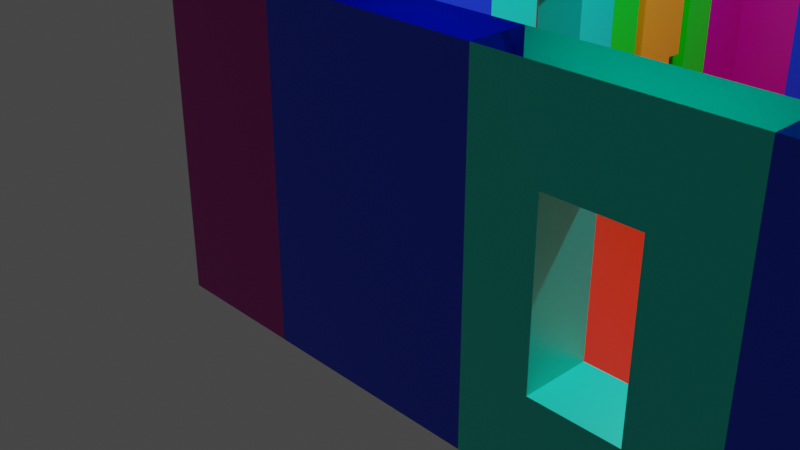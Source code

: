 # Source: simple_scene.blend  (saved by Blender 2.90.8; exported with 4.5.12 LTS)
import bpy
from mathutils import Matrix  # noqa: F401  (used for matrix-valued properties, if any)

bpy.ops.wm.read_factory_settings(use_empty=True)
scene = bpy.context.scene
scene.name = 'Scene'

# ---- collections
col_collection = bpy.data.collections.new('Collection'); scene.collection.children.link(col_collection)

# ---- materials (node trees are filled in below, after node groups)
mat_material = bpy.data.materials.new('Material')
mat_material.alpha_threshold = 0.0
mat_material.use_transparent_shadow = False
mat_material.line_color = (0.0, 0.0, 0.0, 1.0)
mat_material_001 = bpy.data.materials.new('Material.001')
mat_material_001.alpha_threshold = 0.0
mat_material_001.use_transparent_shadow = False
mat_material_001.line_color = (0.0, 0.0, 0.0, 1.0)
mat_material_002 = bpy.data.materials.new('Material.002')
mat_material_002.alpha_threshold = 0.0
mat_material_002.use_transparent_shadow = False
mat_material_002.line_color = (0.0, 0.0, 0.0, 1.0)
mat_material_003 = bpy.data.materials.new('Material.003')
mat_material_003.use_transparent_shadow = False
mat_material_004 = bpy.data.materials.new('Material.004')
mat_material_004.use_transparent_shadow = False
mat_material_005 = bpy.data.materials.new('Material.005')
mat_material_005.alpha_threshold = 0.0
mat_material_005.use_transparent_shadow = False
mat_material_005.line_color = (0.0, 0.0, 0.0, 1.0)
mat_material_006 = bpy.data.materials.new('Material.006')
mat_material_006.alpha_threshold = 0.0
mat_material_006.use_transparent_shadow = False
mat_material_006.line_color = (0.0, 0.0, 0.0, 1.0)
mat_material_007 = bpy.data.materials.new('Material.007')
mat_material_007.alpha_threshold = 0.0
mat_material_007.use_transparent_shadow = False
mat_material_007.line_color = (0.0, 0.0, 0.0, 1.0)
mat_material_008 = bpy.data.materials.new('Material.008')
mat_material_008.alpha_threshold = 0.0
mat_material_008.use_transparent_shadow = False
mat_material_008.line_color = (0.0, 0.0, 0.0, 1.0)
mat_material_009 = bpy.data.materials.new('Material.009')
mat_material_009.alpha_threshold = 0.0
mat_material_009.use_transparent_shadow = False
mat_material_009.line_color = (0.0, 0.0, 0.0, 1.0)
mat_material_010 = bpy.data.materials.new('Material.010')
mat_material_010.use_transparent_shadow = False
mat_material_011 = bpy.data.materials.new('Material.011')
mat_material_011.alpha_threshold = 0.0
mat_material_011.use_transparent_shadow = False
mat_material_011.line_color = (0.0, 0.0, 0.0, 1.0)
mat_material_012 = bpy.data.materials.new('Material.012')
mat_material_012.alpha_threshold = 0.0
mat_material_012.use_transparent_shadow = False
mat_material_012.line_color = (0.0, 0.0, 0.0, 1.0)
mat_material_013 = bpy.data.materials.new('Material.013')
mat_material_013.use_transparent_shadow = False

# ---- material node trees
mat_material.use_nodes = True; mat_material.node_tree.nodes.clear()
_N = mat_material.node_tree.nodes; _L = mat_material.node_tree.links
n0 = _N.new('ShaderNodeOutputMaterial'); n0.name = 'Material Output'; n0.location = (300, 300)
n1 = _N.new('ShaderNodeBsdfPrincipled'); n1.name = 'Principled BSDF'; n1.location = (10, 300)
n1.distribution = 'GGX'
n1.subsurface_method = 'BURLEY'
n1.inputs[0].default_value = (0.0, 0.04608, 0.8, 1.0)
n1.inputs[2].default_value = 0.4
n1.inputs[3].default_value = 1.45
n1.inputs[27].default_value = (0.0, 0.0, 0.0, 1.0)
n1.inputs[28].default_value = 1.0
_L.new(n1.outputs[0], n0.inputs[0])
n0.is_active_output = True
mat_material_001.use_nodes = True; mat_material_001.node_tree.nodes.clear()
_N = mat_material_001.node_tree.nodes; _L = mat_material_001.node_tree.links
n0 = _N.new('ShaderNodeOutputMaterial'); n0.name = 'Material Output'; n0.location = (300, 300)
n1 = _N.new('ShaderNodeBsdfPrincipled'); n1.name = 'Principled BSDF'; n1.location = (10, 300)
n1.distribution = 'GGX'
n1.subsurface_method = 'BURLEY'
n1.inputs[0].default_value = (0.0, 0.8, 0.6346, 1.0)
n1.inputs[2].default_value = 0.4
n1.inputs[3].default_value = 1.45
n1.inputs[27].default_value = (0.0, 0.0, 0.0, 1.0)
n1.inputs[28].default_value = 1.0
_L.new(n1.outputs[0], n0.inputs[0])
n0.is_active_output = True
mat_material_002.use_nodes = True; mat_material_002.node_tree.nodes.clear()
_N = mat_material_002.node_tree.nodes; _L = mat_material_002.node_tree.links
n0 = _N.new('ShaderNodeOutputMaterial'); n0.name = 'Material Output'; n0.location = (300, 300)
n1 = _N.new('ShaderNodeBsdfPrincipled'); n1.name = 'Principled BSDF'; n1.location = (10, 300)
n1.distribution = 'GGX'
n1.subsurface_method = 'BURLEY'
n1.inputs[0].default_value = (0.0, 0.8, 0.001127, 1.0)
n1.inputs[2].default_value = 0.4
n1.inputs[3].default_value = 1.45
n1.inputs[27].default_value = (0.0, 0.0, 0.0, 1.0)
n1.inputs[28].default_value = 1.0
_L.new(n1.outputs[0], n0.inputs[0])
n0.is_active_output = True
mat_material_003.use_nodes = True; mat_material_003.node_tree.nodes.clear()
_N = mat_material_003.node_tree.nodes; _L = mat_material_003.node_tree.links
n0 = _N.new('ShaderNodeBsdfPrincipled'); n0.name = 'Principled BSDF'; n0.location = (10, 300)
n0.distribution = 'GGX'
n0.subsurface_method = 'BURLEY'
n0.inputs[0].default_value = (0.8, 0.3678, 0.0, 1.0)
n0.inputs[3].default_value = 1.45
n0.inputs[27].default_value = (0.0, 0.0, 0.0, 1.0)
n0.inputs[28].default_value = 1.0
n1 = _N.new('ShaderNodeOutputMaterial'); n1.name = 'Material Output'; n1.location = (300, 300)
_L.new(n0.outputs[0], n1.inputs[0])
n1.is_active_output = True
mat_material_004.use_nodes = True; mat_material_004.node_tree.nodes.clear()
_N = mat_material_004.node_tree.nodes; _L = mat_material_004.node_tree.links
n0 = _N.new('ShaderNodeBsdfPrincipled'); n0.name = 'Principled BSDF'; n0.location = (10, 300)
n0.distribution = 'GGX'
n0.subsurface_method = 'BURLEY'
n0.inputs[0].default_value = (0.8, 0.01356, 0.0, 1.0)
n0.inputs[3].default_value = 1.45
n0.inputs[27].default_value = (0.0, 0.0, 0.0, 1.0)
n0.inputs[28].default_value = 1.0
n1 = _N.new('ShaderNodeOutputMaterial'); n1.name = 'Material Output'; n1.location = (300, 300)
_L.new(n0.outputs[0], n1.inputs[0])
n1.is_active_output = True
mat_material_005.use_nodes = True; mat_material_005.node_tree.nodes.clear()
_N = mat_material_005.node_tree.nodes; _L = mat_material_005.node_tree.links
n0 = _N.new('ShaderNodeOutputMaterial'); n0.name = 'Material Output'; n0.location = (300, 300)
n1 = _N.new('ShaderNodeBsdfPrincipled'); n1.name = 'Principled BSDF'; n1.location = (10, 300)
n1.distribution = 'GGX'
n1.subsurface_method = 'BURLEY'
n1.inputs[0].default_value = (0.4869, 0.0, 0.3046, 1.0)
n1.inputs[2].default_value = 0.4
n1.inputs[3].default_value = 1.45
n1.inputs[27].default_value = (0.0, 0.0, 0.0, 1.0)
n1.inputs[28].default_value = 1.0
_L.new(n1.outputs[0], n0.inputs[0])
n0.is_active_output = True
mat_material_006.use_nodes = True; mat_material_006.node_tree.nodes.clear()
_N = mat_material_006.node_tree.nodes; _L = mat_material_006.node_tree.links
n0 = _N.new('ShaderNodeOutputMaterial'); n0.name = 'Material Output'; n0.location = (300, 300)
n1 = _N.new('ShaderNodeBsdfPrincipled'); n1.name = 'Principled BSDF'; n1.location = (10, 300)
n1.distribution = 'GGX'
n1.subsurface_method = 'BURLEY'
n1.inputs[0].default_value = (0.2419, 0.0, 0.8, 1.0)
n1.inputs[2].default_value = 0.4
n1.inputs[3].default_value = 1.45
n1.inputs[27].default_value = (0.0, 0.0, 0.0, 1.0)
n1.inputs[28].default_value = 1.0
_L.new(n1.outputs[0], n0.inputs[0])
n0.is_active_output = True
mat_material_007.use_nodes = True; mat_material_007.node_tree.nodes.clear()
_N = mat_material_007.node_tree.nodes; _L = mat_material_007.node_tree.links
n0 = _N.new('ShaderNodeOutputMaterial'); n0.name = 'Material Output'; n0.location = (300, 300)
n1 = _N.new('ShaderNodeBsdfPrincipled'); n1.name = 'Principled BSDF'; n1.location = (10, 300)
n1.distribution = 'GGX'
n1.subsurface_method = 'BURLEY'
n1.inputs[0].default_value = (0.008458, 0.0, 0.09462, 1.0)
n1.inputs[2].default_value = 0.4
n1.inputs[3].default_value = 1.45
n1.inputs[27].default_value = (0.0, 0.0, 0.0, 1.0)
n1.inputs[28].default_value = 1.0
_L.new(n1.outputs[0], n0.inputs[0])
n0.is_active_output = True
mat_material_008.use_nodes = True; mat_material_008.node_tree.nodes.clear()
_N = mat_material_008.node_tree.nodes; _L = mat_material_008.node_tree.links
n0 = _N.new('ShaderNodeOutputMaterial'); n0.name = 'Material Output'; n0.location = (300, 300)
n1 = _N.new('ShaderNodeBsdfPrincipled'); n1.name = 'Principled BSDF'; n1.location = (10, 300)
n1.distribution = 'GGX'
n1.subsurface_method = 'BURLEY'
n1.inputs[0].default_value = (0.0, 0.05397, 0.06997, 1.0)
n1.inputs[2].default_value = 0.4
n1.inputs[3].default_value = 1.45
n1.inputs[27].default_value = (0.0, 0.0, 0.0, 1.0)
n1.inputs[28].default_value = 1.0
_L.new(n1.outputs[0], n0.inputs[0])
n0.is_active_output = True
mat_material_009.use_nodes = True; mat_material_009.node_tree.nodes.clear()
_N = mat_material_009.node_tree.nodes; _L = mat_material_009.node_tree.links
n0 = _N.new('ShaderNodeOutputMaterial'); n0.name = 'Material Output'; n0.location = (300, 300)
n1 = _N.new('ShaderNodeBsdfPrincipled'); n1.name = 'Principled BSDF'; n1.location = (10, 300)
n1.distribution = 'GGX'
n1.subsurface_method = 'BURLEY'
n1.inputs[0].default_value = (0.0, 0.02539, 0.006873, 1.0)
n1.inputs[2].default_value = 0.4
n1.inputs[3].default_value = 1.45
n1.inputs[27].default_value = (0.0, 0.0, 0.0, 1.0)
n1.inputs[28].default_value = 1.0
_L.new(n1.outputs[0], n0.inputs[0])
n0.is_active_output = True
mat_material_010.use_nodes = True; mat_material_010.node_tree.nodes.clear()
_N = mat_material_010.node_tree.nodes; _L = mat_material_010.node_tree.links
n0 = _N.new('ShaderNodeBsdfPrincipled'); n0.name = 'Principled BSDF'; n0.location = (10, 300)
n0.distribution = 'GGX'
n0.subsurface_method = 'BURLEY'
n0.inputs[0].default_value = (0.1473, 0.1087, 0.0, 1.0)
n0.inputs[3].default_value = 1.45
n0.inputs[27].default_value = (0.0, 0.0, 0.0, 1.0)
n0.inputs[28].default_value = 1.0
n1 = _N.new('ShaderNodeOutputMaterial'); n1.name = 'Material Output'; n1.location = (300, 300)
_L.new(n0.outputs[0], n1.inputs[0])
n1.is_active_output = True
mat_material_011.use_nodes = True; mat_material_011.node_tree.nodes.clear()
_N = mat_material_011.node_tree.nodes; _L = mat_material_011.node_tree.links
n0 = _N.new('ShaderNodeOutputMaterial'); n0.name = 'Material Output'; n0.location = (300, 300)
n1 = _N.new('ShaderNodeBsdfPrincipled'); n1.name = 'Principled BSDF'; n1.location = (10, 300)
n1.distribution = 'GGX'
n1.subsurface_method = 'BURLEY'
n1.inputs[0].default_value = (0.1424, 0.003341, 0.0, 1.0)
n1.inputs[2].default_value = 0.4
n1.inputs[3].default_value = 1.45
n1.inputs[27].default_value = (0.0, 0.0, 0.0, 1.0)
n1.inputs[28].default_value = 1.0
_L.new(n1.outputs[0], n0.inputs[0])
n0.is_active_output = True
mat_material_012.use_nodes = True; mat_material_012.node_tree.nodes.clear()
_N = mat_material_012.node_tree.nodes; _L = mat_material_012.node_tree.links
n0 = _N.new('ShaderNodeOutputMaterial'); n0.name = 'Material Output'; n0.location = (300, 300)
n1 = _N.new('ShaderNodeBsdfPrincipled'); n1.name = 'Principled BSDF'; n1.location = (10, 300)
n1.distribution = 'GGX'
n1.subsurface_method = 'BURLEY'
n1.inputs[0].default_value = (0.5752, 0.1129, 0.7106, 1.0)
n1.inputs[2].default_value = 0.4
n1.inputs[3].default_value = 1.45
n1.inputs[27].default_value = (0.0, 0.0, 0.0, 1.0)
n1.inputs[28].default_value = 1.0
_L.new(n1.outputs[0], n0.inputs[0])
n0.is_active_output = True
mat_material_013.use_nodes = True; mat_material_013.node_tree.nodes.clear()
_N = mat_material_013.node_tree.nodes; _L = mat_material_013.node_tree.links
n0 = _N.new('ShaderNodeBsdfPrincipled'); n0.name = 'Principled BSDF'; n0.location = (10, 300)
n0.distribution = 'GGX'
n0.subsurface_method = 'BURLEY'
n0.inputs[0].default_value = (0.2494, 0.6649, 0.7484, 1.0)
n0.inputs[3].default_value = 1.45
n0.inputs[27].default_value = (0.0, 0.0, 0.0, 1.0)
n0.inputs[28].default_value = 1.0
n1 = _N.new('ShaderNodeOutputMaterial'); n1.name = 'Material Output'; n1.location = (300, 300)
_L.new(n0.outputs[0], n1.inputs[0])
n1.is_active_output = True

# ---- world
world_world = bpy.data.worlds.new('World'); scene.world = world_world
world_world.use_nodes = True; world_world.node_tree.nodes.clear()
_N = world_world.node_tree.nodes; _L = world_world.node_tree.links
n0 = _N.new('ShaderNodeOutputWorld'); n0.name = 'World Output'; n0.location = (300, 300)
n1 = _N.new('ShaderNodeBackground'); n1.name = 'Background'; n1.location = (10, 300)
n1.inputs[0].default_value = (0.05088, 0.05088, 0.05088, 1.0)
_L.new(n1.outputs[0], n0.inputs[0])
n0.is_active_output = True
world_world.color = (0.05088, 0.05088, 0.05088)
world_world.use_sun_shadow = False
world_world.sun_shadow_jitter_overblur = 0.0

# ---- cameras
cam_camera = bpy.data.cameras.new('Camera')
cam_camera.clip_end = 100.0
cam_camera.ortho_scale = 7.314

# ---- lights
light_light = bpy.data.lights.new('Light', 'POINT')
light_light.transmission_factor = 0.0
light_light.energy = 1000.0
light_light.shadow_soft_size = 0.1
light_light.shadow_maximum_resolution = 0.006
light_light.use_absolute_resolution = True

# ---- meshes
me_cube = bpy.data.meshes.new('Cube')
me_cube.from_pydata([(0.25, 2.0, 3.0), (0.25, 2.0, 0.0), (0.25, 0.0, 3.0), (0.25, 0.0, 0.0), (-0.25, 2.0, 3.0), (-0.25, 2.0, 0.0), (-0.25, 0.0, 3.0), (-0.25, 0.0, 0.0)], [], [(3, 2, 6, 7), (7, 6, 4, 5), (5, 1, 3, 7), (1, 0, 2, 3), (5, 4, 0, 1)])
_uv = me_cube.uv_layers.new(name='UVMap')
_uv.uv.foreach_set('vector', [0.375, 0.75, 0.625, 0.75, 0.625, 1.0, 0.375, 1.0, 0.375, 0.0, 0.625, 0.0, 0.625, 0.25, 0.375, 0.25, 0.125, 0.5, 0.375, 0.5, 0.375, 0.75, 0.125, 0.75, 0.375, 0.5, 0.625, 0.5, 0.625, 0.75, 0.375, 0.75, 0.375, 0.25, 0.625, 0.25, 0.625, 0.5, 0.375, 0.5])
me_cube.materials.append(mat_material)
me_cube.use_remesh_preserve_volume = False
me_cube.use_remesh_preserve_attributes = False
me_cube.use_mirror_vertex_groups = False
me_cube.update()
me_cube_001 = bpy.data.meshes.new('Cube.001')
me_cube_001.from_pydata([(0.2935, 1.372, 2.247), (0.2935, 1.372, 0.7982), (0.2935, 0.628, 2.247), (0.2935, 0.628, 0.7982), (-0.2935, 1.372, 2.247), (-0.2935, 1.372, 0.7982), (-0.2935, 0.628, 2.247), (-0.2935, 0.628, 0.7982), (-0.25, 2.0, 0.0), (-0.25, 0.0, 0.0), (0.25, 2.0, 3.0), (0.25, 2.0, 0.0), (-0.25, 0.0, 3.0), (0.25, 0.0, 3.0), (0.25, 0.0, 0.0), (-0.25, 2.0, 3.0)], [], [(14, 13, 12, 9), (0, 2, 6, 4), (8, 11, 14, 9), (1, 0, 4, 5), (8, 15, 10, 11), (7, 5, 8, 9), (0, 1, 11, 10), (6, 7, 9, 12), (3, 2, 13, 14), (5, 4, 15, 8), (2, 0, 10, 13), (4, 6, 12, 15), (1, 3, 14, 11), (2, 3, 7, 6), (3, 1, 5, 7)])
_uv = me_cube_001.uv_layers.new(name='UVMap')
_uv.uv.foreach_set('vector', [0.375, 0.75, 0.625, 0.75, 0.625, 1.0, 0.375, 1.0, 0.5787, 0.5803, 0.5787, 0.6697, 0.5787, 0.08025, 0.5787, 0.1697, 0.125, 0.5, 0.375, 0.5, 0.375, 0.75, 0.125, 0.75, 0.441, 0.5808, 0.5787, 0.5803, 0.5787, 0.1697, 0.441, 0.1692, 0.375, 0.25, 0.625, 0.25, 0.625, 0.5, 0.375, 0.5, 0.441, 0.08078, 0.441, 0.1692, 0.375, 0.25, 0.375, 0.0, 0.5787, 0.5803, 0.441, 0.5808, 0.375, 0.5, 0.625, 0.5, 0.5787, 0.08025, 0.441, 0.08078, 0.375, 0.0, 0.625, 0.0, 0.441, 0.6692, 0.5787, 0.6697, 0.625, 0.75, 0.375, 0.75, 0.441, 0.1692, 0.5787, 0.1697, 0.625, 0.25, 0.375, 0.25, 0.5787, 0.6697, 0.5787, 0.5803, 0.625, 0.5, 0.625, 0.75, 0.5787, 0.1697, 0.5787, 0.08025, 0.625, 0.0, 0.625, 0.25, 0.441, 0.5808, 0.441, 0.6692, 0.375, 0.75, 0.375, 0.5, 0.5787, 0.6697, 0.441, 0.6692, 0.441, 0.08078, 0.5787, 0.08025, 0.441, 0.6692, 0.441, 0.5808, 0.441, 0.1692, 0.441, 0.08078])
me_cube_001.materials.append(mat_material_001)
me_cube_001.use_remesh_preserve_volume = False
me_cube_001.use_remesh_preserve_attributes = False
me_cube_001.use_mirror_vertex_groups = False
me_cube_001.update()
me_cube_002 = bpy.data.meshes.new('Cube.002')
me_cube_002.from_pydata([(0.25, 2.0, 3.0), (0.25, 2.0, 0.0), (0.25, 0.0, 3.0), (0.25, 0.0, 0.0), (-0.25, 2.0, 3.0), (-0.25, 2.0, 0.0), (-0.25, 0.0, 3.0), (-0.25, 0.0, 0.0), (-0.25, 1.524, 0.0), (-0.25, 0.476, 0.0), (0.25, 1.524, 3.0), (0.25, 0.476, 3.0), (-0.25, 0.476, 3.0), (-0.25, 1.524, 3.0), (0.25, 0.476, 0.0), (0.25, 1.524, 0.0), (0.25, 2.0, 2.348), (-0.25, 0.0, 2.348), (0.25, 0.0, 2.348), (-0.25, 2.0, 2.348), (0.25, 1.524, 2.348), (0.25, 0.476, 2.348), (-0.25, 0.476, 2.348), (-0.25, 1.524, 2.348)], [], [(18, 2, 6, 17), (23, 13, 4, 19), (9, 14, 3, 7), (21, 11, 2, 18), (19, 4, 0, 16), (16, 0, 10, 20), (20, 10, 11, 21), (5, 1, 15, 8), (17, 6, 12, 22), (22, 12, 13, 23), (7, 17, 22, 9), (1, 16, 20, 15), (5, 19, 16, 1), (14, 21, 18, 3), (8, 23, 19, 5), (3, 18, 17, 7), (23, 8, 15, 20), (23, 20, 21, 22), (14, 9, 22, 21)])
_uv = me_cube_002.uv_layers.new(name='UVMap')
_uv.uv.foreach_set('vector', [0.5924, 0.75, 0.625, 0.75, 0.625, 1.0, 0.5924, 1.0, 0.5924, 0.1667, 0.625, 0.1667, 0.625, 0.25, 0.5924, 0.25, 0.125, 0.6667, 0.375, 0.6667, 0.375, 0.75, 0.125, 0.75, 0.5924, 0.6667, 0.625, 0.6667, 0.625, 0.75, 0.5924, 0.75, 0.5924, 0.25, 0.625, 0.25, 0.625, 0.5, 0.5924, 0.5, 0.5924, 0.5, 0.625, 0.5, 0.625, 0.5833, 0.5924, 0.5833, 0.5924, 0.5833, 0.625, 0.5833, 0.625, 0.6667, 0.5924, 0.6667, 0.125, 0.5, 0.375, 0.5, 0.375, 0.5833, 0.125, 0.5833, 0.5924, 0.0, 0.625, 0.0, 0.625, 0.08333, 0.5924, 0.08333, 0.5924, 0.08333, 0.625, 0.08333, 0.625, 0.1667, 0.5924, 0.1667, 0.375, 0.0, 0.5924, 0.0, 0.5924, 0.08333, 0.375, 0.08333, 0.375, 0.5, 0.5924, 0.5, 0.5924, 0.5833, 0.375, 0.5833, 0.375, 0.25, 0.5924, 0.25, 0.5924, 0.5, 0.375, 0.5, 0.375, 0.6667, 0.5924, 0.6667, 0.5924, 0.75, 0.375, 0.75, 0.375, 0.1667, 0.5924, 0.1667, 0.5924, 0.25, 0.375, 0.25, 0.375, 0.75, 0.5924, 0.75, 0.5924, 1.0, 0.375, 1.0, 0.5924, 0.1667, 0.375, 0.1667, 0.375, 0.5833, 0.5924, 0.5833, 0.5924, 0.1667, 0.5924, 0.5833, 0.5924, 0.6667, 0.5924, 0.08333, 0.375, 0.6667, 0.125, 0.6667, 0.5924, 0.08333, 0.5924, 0.6667])
me_cube_002.materials.append(mat_material_002)
me_cube_002.use_remesh_preserve_volume = False
me_cube_002.use_remesh_preserve_attributes = False
me_cube_002.use_mirror_vertex_groups = False
me_cube_002.update()
me_cube_003 = bpy.data.meshes.new('Cube.003')
me_cube_003.from_pydata([(-0.25, -0.392, 0.8313), (-0.25, -0.392, 1.671), (-0.25, 0.392, 1.671), (-0.25, 0.392, 0.8313), (0.25, 0.392, 1.671), (0.25, 0.392, 0.8313), (0.25, -0.392, 1.671), (0.25, -0.392, 0.8313), (-0.25, 0.2063, 0.0), (-0.25, -0.2063, 0.0), (-0.25, -0.1632, 2.0), (-0.25, 0.1632, 2.0), (0.25, -0.2063, 0.0), (0.25, 0.2063, 0.0), (0.25, 0.1632, 2.0), (0.25, -0.1632, 2.0), (0.25, 0.2063, 0.8313), (0.25, -0.2063, 0.8313), (0.25, 0.1632, 1.671), (0.25, -0.1632, 1.671), (-0.25, -0.2063, 0.8313), (-0.25, 0.2063, 0.8313), (-0.25, -0.1632, 1.671), (-0.25, 0.1632, 1.671)], [], [(1, 6, 19, 22), (7, 6, 1, 0), (20, 9, 12, 17), (3, 2, 4, 5), (22, 23, 2, 3, 21, 20, 0, 1), (0, 20, 17, 7), (9, 20, 21, 8), (18, 19, 6, 7, 17, 16, 5, 4), (13, 16, 17, 12), (14, 11, 10, 15), (3, 5, 16, 21), (8, 13, 12, 9), (18, 14, 15, 19), (19, 15, 10, 22), (22, 10, 11, 23), (11, 14, 18, 23), (2, 23, 18, 4), (21, 16, 13, 8)])
_uv = me_cube_003.uv_layers.new(name='UVMap')
_uv.uv.foreach_set('vector', [0.5667, 0.0, 0.5667, 0.75, 0.5667, 0.6667, 0.5667, 0.08333, 0.4789, 0.75, 0.5667, 0.75, 0.5667, 1.0, 0.4789, 1.0, 0.4789, 0.08333, 0.375, 0.08333, 0.375, 0.6667, 0.4789, 0.6667, 0.4789, 0.25, 0.5667, 0.25, 0.5667, 0.5, 0.4789, 0.5, 0.5667, 0.08333, 0.5667, 0.1667, 0.5667, 0.25, 0.4789, 0.25, 0.4789, 0.1667, 0.4789, 0.08333, 0.4789, 0.0, 0.5667, 0.0, 0.4789, 0.0, 0.4789, 0.08333, 0.4789, 0.6667, 0.4789, 0.75, 0.375, 0.08333, 0.4789, 0.08333, 0.4789, 0.1667, 0.375, 0.1667, 0.5667, 0.5833, 0.5667, 0.6667, 0.5667, 0.75, 0.4789, 0.75, 0.4789, 0.6667, 0.4789, 0.5833, 0.4789, 0.5, 0.5667, 0.5, 0.375, 0.5833, 0.4789, 0.5833, 0.4789, 0.6667, 0.375, 0.6667, 0.625, 0.5833, 0.875, 0.5833, 0.875, 0.6667, 0.625, 0.6667, 0.4789, 0.25, 0.4789, 0.5, 0.4789, 0.5833, 0.4789, 0.1667, 0.125, 0.5833, 0.375, 0.5833, 0.375, 0.6667, 0.125, 0.6667, 0.5667, 0.5833, 0.625, 0.5833, 0.625, 0.6667, 0.5667, 0.6667, 0.5667, 0.6667, 0.625, 0.6667, 0.875, 0.6667, 0.5667, 0.08333, 0.5667, 0.08333, 0.625, 0.08333, 0.625, 0.1667, 0.5667, 0.1667, 0.625, 0.1667, 0.625, 0.5833, 0.5667, 0.5833, 0.5667, 0.1667, 0.5667, 0.25, 0.5667, 0.1667, 0.5667, 0.5833, 0.5667, 0.5, 0.4789, 0.1667, 0.4789, 0.5833, 0.375, 0.5833, 0.375, 0.1667])
me_cube_003.materials.append(mat_material_003)
me_cube_003.use_remesh_fix_poles = True
me_cube_003.use_remesh_preserve_attributes = False
me_cube_003.use_mirror_vertex_groups = False
me_cube_003.update()
me_plane = bpy.data.meshes.new('Plane')
me_plane.from_pydata([(-1.0, -1.0, 0.0), (1.0, -1.0, 0.0), (-1.0, 1.0, 0.0), (1.0, 1.0, 0.0)], [], [(0, 1, 3, 2)])
_uv = me_plane.uv_layers.new(name='UVMap')
_uv.uv.foreach_set('vector', [0.0, 0.0, 1.0, 0.0, 1.0, 1.0, 0.0, 1.0])
me_plane.materials.append(mat_material_004)
me_plane.use_remesh_fix_poles = True
me_plane.use_remesh_preserve_attributes = False
me_plane.use_mirror_vertex_groups = False
me_plane.update()
me_cube_004 = bpy.data.meshes.new('Cube.004')
me_cube_004.from_pydata([(1.0, 1.25, 3.0), (0.25, 1.25, 0.0), (1.0, 0.75, 3.0), (0.25, 0.0, 0.0), (1.0, 1.25, 0.0), (-0.25, 1.25, 0.0), (1.0, 0.75, 0.0), (-0.25, 0.75, 0.0), (0.25, 1.25, 3.0), (-0.25, 0.75, 3.0), (0.25, 0.0, 3.0), (0.25, 0.75, 3.0), (-0.25, 1.25, 3.0), (0.25, 0.75, 0.0), (-0.25, 0.0, 3.0), (-0.25, 0.0, 0.0)], [], [(11, 13, 6, 2), (3, 10, 14, 15), (7, 9, 12, 5), (7, 13, 3, 15), (13, 11, 10, 3), (5, 12, 8, 1), (4, 0, 2, 6), (15, 14, 9, 7), (5, 1, 13, 7), (1, 8, 0, 4), (13, 1, 4, 6)])
_uv = me_cube_004.uv_layers.new(name='UVMap')
_uv.uv.foreach_set('vector', [0.625, 0.6, 0.375, 0.6, 0.375, 0.6, 0.625, 0.6, 0.375, 0.75, 0.625, 0.75, 0.625, 1.0, 0.375, 1.0, 0.375, 0.15, 0.625, 0.15, 0.625, 0.25, 0.375, 0.25, 0.125, 0.6, 0.375, 0.6, 0.375, 0.75, 0.125, 0.75, 0.375, 0.6, 0.625, 0.6, 0.625, 0.75, 0.375, 0.75, 0.375, 0.25, 0.625, 0.25, 0.625, 0.5, 0.375, 0.5, 0.375, 0.5, 0.625, 0.5, 0.625, 0.6, 0.375, 0.6, 0.375, 0.0, 0.625, 0.0, 0.625, 0.15, 0.375, 0.15, 0.125, 0.5, 0.375, 0.5, 0.375, 0.6, 0.125, 0.6, 0.375, 0.5, 0.625, 0.5, 0.625, 0.5, 0.375, 0.5, 0.375, 0.6, 0.375, 0.5, 0.375, 0.5, 0.375, 0.6])
me_cube_004.materials.append(mat_material_005)
me_cube_004.use_remesh_preserve_volume = False
me_cube_004.use_remesh_preserve_attributes = False
me_cube_004.use_mirror_vertex_groups = False
me_cube_004.update()
me_cube_005 = bpy.data.meshes.new('Cube.005')
me_cube_005.from_pydata([(-4.768e-07, 0.25, 3.0), (-0.75, 0.25, 0.0), (-4.768e-07, -0.25, 3.0), (-0.75, -1.0, 0.0), (-4.768e-07, 0.25, 0.0), (-4.768e-07, -0.25, 0.0), (-1.25, -0.25, 0.0), (-0.75, 0.25, 3.0), (-1.25, -0.25, 3.0), (-0.75, -1.0, 3.0), (-0.75, -0.25, 3.0), (-0.75, -0.25, 0.0), (-1.25, -1.0, 3.0), (-1.25, -1.0, 0.0)], [], [(10, 11, 5, 2), (3, 9, 12, 13), (6, 11, 3, 13), (11, 10, 9, 3), (8, 7, 1, 6), (4, 0, 2, 5), (13, 12, 8, 6), (1, 11, 6), (1, 7, 0, 4), (11, 1, 4, 5)])
_uv = me_cube_005.uv_layers.new(name='UVMap')
_uv.uv.foreach_set('vector', [0.625, 0.6, 0.375, 0.6, 0.375, 0.6, 0.625, 0.6, 0.375, 0.75, 0.625, 0.75, 0.625, 1.0, 0.375, 1.0, 0.125, 0.6, 0.375, 0.6, 0.375, 0.75, 0.125, 0.75, 0.375, 0.6, 0.625, 0.6, 0.625, 0.75, 0.375, 0.75, 0.625, 0.15, 0.625, 0.5, 0.375, 0.5, 0.375, 0.15, 0.375, 0.5, 0.625, 0.5, 0.625, 0.6, 0.375, 0.6, 0.375, 0.0, 0.625, 0.0, 0.625, 0.15, 0.375, 0.15, 0.375, 0.5, 0.375, 0.6, 0.125, 0.6, 0.375, 0.5, 0.625, 0.5, 0.625, 0.5, 0.375, 0.5, 0.375, 0.6, 0.375, 0.5, 0.375, 0.5, 0.375, 0.6])
me_cube_005.materials.append(mat_material_006)
me_cube_005.use_remesh_preserve_volume = False
me_cube_005.use_remesh_preserve_attributes = False
me_cube_005.use_mirror_vertex_groups = False
me_cube_005.update()
me_cube_007 = bpy.data.meshes.new('Cube.007')
me_cube_007.from_pydata([(0.0, 2.0, 0.0), (0.0, -1.093e-08, 0.0), (0.0, 2.0, 1.5), (-0.25, 2.0, 1.5), (0.0, 2.0, 1.2), (0.0, 2.0, 0.9), (0.0, 2.0, 0.6), (0.0, 2.0, 0.3), (0.0, 1.093e-08, 0.3), (0.0, 0.4, 0.0), (0.0, 0.8, 0.0), (0.0, 1.2, 0.0), (0.0, 1.6, 0.0), (0.0, 1.6, 1.5), (0.0, 0.4, 0.3), (0.0, 0.4, 0.6), (0.0, 0.8, 0.6), (0.0, 1.2, 0.9), (0.0, 1.6, 0.3), (0.0, 1.2, 0.3), (0.0, 0.8, 0.3), (0.0, 1.6, 0.6), (0.0, 1.2, 0.6), (0.0, 1.6, 0.9), (0.0, 0.8, 0.9), (0.0, 1.6, 1.2), (0.0, 1.2, 1.2), (-2.0, 0.4, 0.0), (-2.0, 4.371e-08, 0.0), (-2.0, 2.0, 0.3), (-2.0, 2.0, 0.0), (-2.0, 0.8, 0.0), (-2.0, 1.2, 0.0), (-2.0, 1.6, 0.0), (-2.0, 1.6, 1.5), (-2.0, 2.0, 1.5), (-2.0, 2.0, 1.2), (-2.0, 2.0, 0.9), (-2.0, 2.0, 0.6), (-2.0, 4.371e-08, 0.3), (-2.0, 1.6, 0.3), (-2.0, 1.6, 0.6), (-2.0, 1.6, 0.9), (-2.0, 1.6, 1.2), (-2.0, 0.4, 0.3), (-2.0, 0.8, 0.3), (-2.0, 1.2, 0.3), (-2.0, 0.4, 0.6), (-2.0, 0.8, 0.6), (-2.0, 1.2, 0.6), (-2.0, 0.8, 0.9), (-2.0, 1.2, 0.9), (-2.0, 1.2, 1.2)], [], [(0, 30, 29, 7), (23, 25, 26, 17), (5, 4, 25, 23), (5, 37, 36, 4), (33, 30, 0, 12), (1, 8, 39, 28), (33, 12, 11, 32), (17, 26, 52, 51), (9, 14, 8, 1), (31, 10, 9, 27), (6, 7, 29, 38), (6, 38, 37, 5), (6, 5, 23, 21), (21, 23, 17, 22), (22, 17, 24, 16), (7, 6, 21, 18), (18, 21, 22, 19), (19, 22, 16, 20), (20, 16, 15, 14), (0, 7, 18, 12), (12, 18, 19, 11), (11, 19, 20, 10), (10, 20, 14, 9), (15, 16, 48, 47), (32, 11, 10, 31), (14, 15, 47, 44), (24, 17, 51, 50), (16, 24, 50, 48), (4, 2, 13, 25), (4, 36, 35, 3, 2), (3, 13, 2), (43, 34, 35, 36), (33, 40, 29, 30), (40, 41, 38, 29), (41, 42, 37, 38), (42, 43, 36, 37), (51, 52, 43, 42), (48, 50, 51, 49), (49, 51, 42, 41), (44, 47, 48, 45), (45, 48, 49, 46), (46, 49, 41, 40), (28, 39, 44, 27), (27, 44, 45, 31), (31, 45, 46, 32), (32, 46, 40, 33), (13, 3, 35, 34), (8, 14, 44, 39), (26, 25, 43, 52), (25, 13, 34, 43), (1, 28, 27, 9)])
_uv = me_cube_007.uv_layers.new(name='UVMap')
_uv.uv.foreach_set('vector', [0.375, 0.5, 0.375, 0.25, 0.4, 0.25, 0.4, 0.5, 0.45, 0.55, 0.475, 0.55, 0.475, 0.6, 0.45, 0.6, 0.45, 0.5, 0.475, 0.5, 0.475, 0.55, 0.45, 0.55, 0.45, 0.5, 0.45, 0.25, 0.475, 0.25, 0.475, 0.5, 0.125, 0.55, 0.125, 0.5, 0.375, 0.5, 0.375, 0.55, 0.375, 1.0, 0.4, 1.0, 0.4, 1.0, 0.375, 1.0, 0.125, 0.55, 0.375, 0.55, 0.375, 0.6, 0.125, 0.6, 0.45, 0.15, 0.475, 0.15, 0.475, 0.15, 0.45, 0.15, 0.375, 0.7, 0.4, 0.7, 0.4, 0.75, 0.375, 0.75, 0.125, 0.65, 0.375, 0.65, 0.375, 0.7, 0.125, 0.7, 0.425, 0.5, 0.4, 0.5, 0.4, 0.25, 0.425, 0.25, 0.425, 0.5, 0.425, 0.25, 0.45, 0.25, 0.45, 0.5, 0.425, 0.5, 0.45, 0.5, 0.45, 0.55, 0.425, 0.55, 0.425, 0.55, 0.45, 0.55, 0.45, 0.6, 0.425, 0.6, 0.425, 0.6, 0.45, 0.6, 0.45, 0.65, 0.425, 0.65, 0.4, 0.5, 0.425, 0.5, 0.425, 0.55, 0.4, 0.55, 0.4, 0.55, 0.425, 0.55, 0.425, 0.6, 0.4, 0.6, 0.4, 0.6, 0.425, 0.6, 0.425, 0.65, 0.4, 0.65, 0.4, 0.65, 0.425, 0.65, 0.425, 0.7, 0.4, 0.7, 0.375, 0.5, 0.4, 0.5, 0.4, 0.55, 0.375, 0.55, 0.375, 0.55, 0.4, 0.55, 0.4, 0.6, 0.375, 0.6, 0.375, 0.6, 0.4, 0.6, 0.4, 0.65, 0.375, 0.65, 0.375, 0.65, 0.4, 0.65, 0.4, 0.7, 0.375, 0.7, 0.425, 0.05, 0.425, 0.1, 0.425, 0.1, 0.425, 0.05, 0.125, 0.6, 0.375, 0.6, 0.375, 0.65, 0.125, 0.65, 0.4, 0.05, 0.425, 0.05, 0.425, 0.05, 0.4, 0.05, 0.45, 0.1, 0.45, 0.15, 0.45, 0.15, 0.45, 0.1, 0.425, 0.1, 0.45, 0.1, 0.45, 0.1, 0.425, 0.1, 0.475, 0.5, 0.5, 0.5, 0.5, 0.55, 0.475, 0.55, 0.475, 0.5, 0.475, 0.25, 0.5, 0.25, 0.5, 0.25, 0.5, 0.5, 0.5, 0.25, 0.5, 0.55, 0.5, 0.5, 0.475, 0.2, 0.5, 0.2, 0.5, 0.25, 0.475, 0.25, 0.375, 0.2, 0.4, 0.2, 0.4, 0.25, 0.375, 0.25, 0.4, 0.2, 0.425, 0.2, 0.425, 0.25, 0.4, 0.25, 0.425, 0.2, 0.45, 0.2, 0.45, 0.25, 0.425, 0.25, 0.45, 0.2, 0.475, 0.2, 0.475, 0.25, 0.45, 0.25, 0.45, 0.15, 0.475, 0.15, 0.475, 0.2, 0.45, 0.2, 0.425, 0.1, 0.45, 0.1, 0.45, 0.15, 0.425, 0.15, 0.425, 0.15, 0.45, 0.15, 0.45, 0.2, 0.425, 0.2, 0.4, 0.05, 0.425, 0.05, 0.425, 0.1, 0.4, 0.1, 0.4, 0.1, 0.425, 0.1, 0.425, 0.15, 0.4, 0.15, 0.4, 0.15, 0.425, 0.15, 0.425, 0.2, 0.4, 0.2, 0.375, 0.0, 0.4, 0.0, 0.4, 0.05, 0.375, 0.05, 0.375, 0.05, 0.4, 0.05, 0.4, 0.1, 0.375, 0.1, 0.375, 0.1, 0.4, 0.1, 0.4, 0.15, 0.375, 0.15, 0.375, 0.15, 0.4, 0.15, 0.4, 0.2, 0.375, 0.2, 0.5, 0.2, 0.5, 0.25, 0.5, 0.25, 0.5, 0.2, 0.4, 0.0, 0.4, 0.05, 0.4, 0.05, 0.4, 0.0, 0.475, 0.15, 0.475, 0.2, 0.475, 0.2, 0.475, 0.15, 0.475, 0.2, 0.5, 0.2, 0.5, 0.2, 0.475, 0.2, 0.125, 0.75, 0.125, 0.75, 0.125, 0.7, 0.375, 0.7])
me_cube_007.materials.append(mat_material_007)
me_cube_007.use_remesh_preserve_volume = False
me_cube_007.use_remesh_preserve_attributes = False
me_cube_007.use_mirror_vertex_groups = False
me_cube_007.update()
me_cube_008 = bpy.data.meshes.new('Cube.008')
me_cube_008.from_pydata([(0.25, 0.0, 3.0), (0.25, 0.0, 0.0), (-0.25, 0.0, 3.0), (-0.25, 0.0, 0.0), (0.25, 1.0, 3.0), (0.1527, 1.097, 3.0), (0.1527, 1.097, 0.0), (0.25, 1.0, 0.0), (-0.1527, 1.097, 3.0), (-0.25, 1.0, 3.0), (-0.25, 1.0, 0.0), (-0.1527, 1.097, 0.0)], [], [(10, 11, 6, 7, 1, 3), (1, 0, 2, 3), (3, 2, 9, 10), (7, 4, 0, 1), (4, 7, 6, 5), (8, 11, 10, 9), (11, 8, 5, 6)])
_uv = me_cube_008.uv_layers.new(name='UVMap')
_uv.uv.foreach_set('vector', [0.125, 0.5243, 0.1737, 0.5, 0.3263, 0.5, 0.375, 0.5243, 0.375, 0.75, 0.125, 0.75, 0.375, 0.75, 0.625, 0.75, 0.625, 1.0, 0.375, 1.0, 0.375, 0.0, 0.625, 0.0, 0.625, 0.2257, 0.375, 0.2257, 0.375, 0.5243, 0.625, 0.5243, 0.625, 0.75, 0.375, 0.75, 0.625, 0.5243, 0.375, 0.5243, 0.375, 0.4513, 0.625, 0.4513, 0.625, 0.2987, 0.375, 0.2987, 0.375, 0.2257, 0.625, 0.2257, 0.375, 0.2987, 0.625, 0.2987, 0.625, 0.4513, 0.375, 0.4513])
me_cube_008.materials.append(mat_material_008)
me_cube_008.use_remesh_preserve_volume = False
me_cube_008.use_remesh_preserve_attributes = False
me_cube_008.use_mirror_vertex_groups = False
me_cube_008.update()
me_cube_009 = bpy.data.meshes.new('Cube.009')
me_cube_009.from_pydata([(1.0, 1.25, 3.0), (0.25, 1.25, 0.0), (1.0, 0.75, 3.0), (0.25, 0.0, 0.0), (1.0, 1.25, 0.0), (-0.25, 1.25, 0.0), (1.0, 0.75, 0.0), (-0.25, 0.75, 0.0), (0.25, 1.25, 3.0), (-0.25, 0.75, 3.0), (0.25, 0.0, 3.0), (0.25, 0.75, 3.0), (-0.25, 1.25, 3.0), (0.25, 0.75, 0.0), (-0.25, 0.0, 3.0), (-0.25, 0.0, 0.0), (0.25, 2.0, 0.0), (-0.25, 2.0, 0.0), (-0.25, 2.0, 3.0), (0.25, 2.0, 3.0)], [], [(11, 13, 6, 2), (3, 10, 14, 15), (7, 9, 12, 5), (7, 13, 3, 15), (13, 11, 10, 3), (4, 0, 2, 6), (15, 14, 9, 7), (5, 1, 13, 7), (1, 8, 0, 4), (13, 1, 4, 6), (17, 18, 19, 16), (5, 12, 18, 17), (8, 1, 16, 19), (1, 5, 17, 16)])
_uv = me_cube_009.uv_layers.new(name='UVMap')
_uv.uv.foreach_set('vector', [0.625, 0.6, 0.375, 0.6, 0.375, 0.6, 0.625, 0.6, 0.375, 0.75, 0.625, 0.75, 0.625, 1.0, 0.375, 1.0, 0.375, 0.15, 0.625, 0.15, 0.625, 0.25, 0.375, 0.25, 0.125, 0.6, 0.375, 0.6, 0.375, 0.75, 0.125, 0.75, 0.375, 0.6, 0.625, 0.6, 0.625, 0.75, 0.375, 0.75, 0.375, 0.5, 0.625, 0.5, 0.625, 0.6, 0.375, 0.6, 0.375, 0.0, 0.625, 0.0, 0.625, 0.15, 0.375, 0.15, 0.125, 0.5, 0.375, 0.5, 0.375, 0.6, 0.125, 0.6, 0.375, 0.5, 0.625, 0.5, 0.625, 0.5, 0.375, 0.5, 0.375, 0.6, 0.375, 0.5, 0.375, 0.5, 0.375, 0.6, 0.375, 0.25, 0.625, 0.25, 0.625, 0.5, 0.375, 0.5, 0.375, 0.25, 0.625, 0.25, 0.625, 0.25, 0.375, 0.25, 0.625, 0.5, 0.375, 0.5, 0.375, 0.5, 0.625, 0.5, 0.375, 0.5, 0.125, 0.5, 0.125, 0.5, 0.375, 0.5])
me_cube_009.materials.append(mat_material_009)
me_cube_009.use_remesh_preserve_volume = False
me_cube_009.use_remesh_preserve_attributes = False
me_cube_009.use_mirror_vertex_groups = False
me_cube_009.update()
me_plane_001 = bpy.data.meshes.new('Plane.001')
me_plane_001.from_pydata([(-1.0, 0.0, 2.0), (1.0, 0.0, 2.0), (-1.0, 2.0, 0.0), (1.0, 2.0, 0.0)], [], [(0, 1, 3, 2)])
_uv = me_plane_001.uv_layers.new(name='UVMap')
_uv.uv.foreach_set('vector', [0.0, 0.0, 1.0, 0.0, 1.0, 1.0, 0.0, 1.0])
me_plane_001.materials.append(mat_material_010)
me_plane_001.use_remesh_fix_poles = True
me_plane_001.use_remesh_preserve_attributes = False
me_plane_001.use_mirror_vertex_groups = False
me_plane_001.update()
me_cube_011 = bpy.data.meshes.new('Cube.011')
me_cube_011.from_pydata([(0.25, 2.0, 0.0), (0.25, 2.0, 0.0), (0.25, 0.0, 2.0), (0.25, 0.0, 0.0), (-0.25, 2.0, 0.0), (-0.25, 2.0, 0.0), (-0.25, 0.0, 2.0), (-0.25, 0.0, 0.0)], [], [(3, 2, 6, 7), (7, 6, 4, 5), (1, 0, 2, 3), (5, 4, 0, 1), (5, 1, 3, 7)])
_uv = me_cube_011.uv_layers.new(name='UVMap')
_uv.uv.foreach_set('vector', [0.375, 0.75, 0.625, 0.75, 0.625, 1.0, 0.375, 1.0, 0.375, 0.0, 0.625, 0.0, 0.625, 0.25, 0.375, 0.25, 0.375, 0.5, 0.625, 0.5, 0.625, 0.75, 0.375, 0.75, 0.375, 0.25, 0.625, 0.25, 0.625, 0.5, 0.375, 0.5, 0.375, 0.25, 0.375, 0.5, 0.375, 0.75, 0.375, 1.0])
me_cube_011.materials.append(mat_material_011)
me_cube_011.use_remesh_preserve_volume = False
me_cube_011.use_remesh_preserve_attributes = False
me_cube_011.use_mirror_vertex_groups = False
me_cube_011.update()
me_cube_012 = bpy.data.meshes.new('Cube.012')
me_cube_012.from_pydata([(0.25, 2.0, 2.0), (0.25, 2.0, 0.0), (0.25, 0.0, 2.0), (0.25, 0.0, 0.0), (-0.25, 2.0, 2.0), (-0.25, 2.0, 0.0), (-0.25, 0.0, 2.0), (-0.25, 0.0, 0.0)], [], [(3, 2, 6, 7), (7, 6, 4, 5), (5, 1, 3, 7), (1, 0, 2, 3), (5, 4, 0, 1)])
_uv = me_cube_012.uv_layers.new(name='UVMap')
_uv.uv.foreach_set('vector', [0.375, 0.75, 0.625, 0.75, 0.625, 1.0, 0.375, 1.0, 0.375, 0.0, 0.625, 0.0, 0.625, 0.25, 0.375, 0.25, 0.125, 0.5, 0.375, 0.5, 0.375, 0.75, 0.125, 0.75, 0.375, 0.5, 0.625, 0.5, 0.625, 0.75, 0.375, 0.75, 0.375, 0.25, 0.625, 0.25, 0.625, 0.5, 0.375, 0.5])
me_cube_012.materials.append(mat_material_012)
me_cube_012.use_remesh_preserve_volume = False
me_cube_012.use_remesh_preserve_attributes = False
me_cube_012.use_mirror_vertex_groups = False
me_cube_012.update()
me_plane_003 = bpy.data.meshes.new('Plane.003')
me_plane_003.from_pydata([(-1.0, 0.0, 2.0), (1.0, 0.0, 2.0), (-1.0, 1.0, 1.0), (1.0, 1.0, 1.0), (-1.0, -1.0, 1.0), (1.0, -1.0, 1.0), (-0.25, 1.192e-07, 2.0), (-0.25, -1.0, 1.0), (-0.25, 1.0, 1.0), (0.25, 0.0, 2.0), (0.25, -1.0, 1.0), (0.25, 1.0, 1.0)], [(6, 9)], [(0, 1, 3, 2), (1, 0, 4, 5), (11, 9, 10), (7, 6, 8)])
_uv = me_plane_003.uv_layers.new(name='UVMap')
_uv.uv.foreach_set('vector', [0.0, 0.0, 1.0, 0.0, 1.0, 1.0, 0.0, 1.0, 1.0, 0.0, 0.0, 0.0, 0.0, 0.0, 1.0, 0.0, 0.375, 0.0, 0.625, 0.25, 0.375, 0.25, 0.375, 0.5, 0.625, 0.75, 0.375, 0.75])
me_plane_003.materials.append(mat_material_013)
me_plane_003.use_remesh_fix_poles = True
me_plane_003.use_remesh_preserve_attributes = False
me_plane_003.use_mirror_vertex_groups = False
me_plane_003.update()

# ---- objects
ob_wall = bpy.data.objects.new('Wall', me_cube)
ob_light = bpy.data.objects.new('Light', light_light)
ob_camera = bpy.data.objects.new('Camera', cam_camera)
ob_wall_window = bpy.data.objects.new('Wall Window', me_cube_001)
ob_wall_door = bpy.data.objects.new('Wall Door', me_cube_002)
ob_man = bpy.data.objects.new('Man', me_cube_003)
ob_floor = bpy.data.objects.new('FLoor', me_plane)
ob_wall_inside_corner = bpy.data.objects.new('Wall Inside Corner', me_cube_004)
ob_wall_001 = bpy.data.objects.new('Wall.001', me_cube)
ob_wall_outside_corner = bpy.data.objects.new('Wall Outside Corner', me_cube_005)
ob_floor_001 = bpy.data.objects.new('FLoor.001', me_plane)
ob_floor_002 = bpy.data.objects.new('FLoor.002', me_plane)
ob_floor_003 = bpy.data.objects.new('FLoor.003', me_plane)
ob_floor_004 = bpy.data.objects.new('FLoor.004', me_plane)
ob_floor_005 = bpy.data.objects.new('FLoor.005', me_plane)
ob_floor_006 = bpy.data.objects.new('FLoor.006', me_plane)
ob_floor_007 = bpy.data.objects.new('FLoor.007', me_plane)
ob_floor_008 = bpy.data.objects.new('FLoor.008', me_plane)
ob_floor_009 = bpy.data.objects.new('FLoor.009', me_plane)
ob_stairs_001 = bpy.data.objects.new('Stairs.001', me_cube_007)
ob_wall_inside_corner_001 = bpy.data.objects.new('Wall Inside Corner.001', me_cube_004)
ob_floor_010 = bpy.data.objects.new('FLoor.010', me_plane)
ob_floor_011 = bpy.data.objects.new('FLoor.011', me_plane)
ob_floor_012 = bpy.data.objects.new('FLoor.012', me_plane)
ob_wall_window_001 = bpy.data.objects.new('Wall Window.001', me_cube_001)
ob_wall_002 = bpy.data.objects.new('Wall.002', me_cube)
ob_wall_003 = bpy.data.objects.new('Wall.003', me_cube)
ob_wall_window_002 = bpy.data.objects.new('Wall Window.002', me_cube_001)
ob_wall_inside_corner_002 = bpy.data.objects.new('Wall Inside Corner.002', me_cube_004)
ob_wall_window_003 = bpy.data.objects.new('Wall Window.003', me_cube_001)
ob_floor_013 = bpy.data.objects.new('FLoor.013', me_plane)
ob_floor_014 = bpy.data.objects.new('FLoor.014', me_plane)
ob_floor_015 = bpy.data.objects.new('FLoor.015', me_plane)
ob_floor_016 = bpy.data.objects.new('FLoor.016', me_plane)
ob_floor_017 = bpy.data.objects.new('FLoor.017', me_plane)
ob_floor_018 = bpy.data.objects.new('FLoor.018', me_plane)
ob_floor_019 = bpy.data.objects.new('FLoor.019', me_plane)
ob_floor_020 = bpy.data.objects.new('FLoor.020', me_plane)
ob_floor_021 = bpy.data.objects.new('FLoor.021', me_plane)
ob_floor_022 = bpy.data.objects.new('FLoor.022', me_plane)
ob_floor_023 = bpy.data.objects.new('FLoor.023', me_plane)
ob_floor_024 = bpy.data.objects.new('FLoor.024', me_plane)
ob_floor_025 = bpy.data.objects.new('FLoor.025', me_plane)
ob_wall_window_004 = bpy.data.objects.new('Wall Window.004', me_cube_001)
ob_wall_inside_corner_003 = bpy.data.objects.new('Wall Inside Corner.003', me_cube_004)
ob_wall_window_005 = bpy.data.objects.new('Wall Window.005', me_cube_001)
ob_wall_outside_corner_001 = bpy.data.objects.new('Wall Outside Corner.001', me_cube_005)
ob_wall_004 = bpy.data.objects.new('Wall.004', me_cube)
ob_floor_026 = bpy.data.objects.new('FLoor.026', me_plane)
ob_floor_027 = bpy.data.objects.new('FLoor.027', me_plane)
ob_floor_028 = bpy.data.objects.new('FLoor.028', me_plane)
ob_floor_029 = bpy.data.objects.new('FLoor.029', me_plane)
ob_floor_030 = bpy.data.objects.new('FLoor.030', me_plane)
ob_floor_031 = bpy.data.objects.new('FLoor.031', me_plane)
ob_floor_032 = bpy.data.objects.new('FLoor.032', me_plane)
ob_floor_033 = bpy.data.objects.new('FLoor.033', me_plane)
ob_floor_034 = bpy.data.objects.new('FLoor.034', me_plane)
ob_floor_035 = bpy.data.objects.new('FLoor.035', me_plane)
ob_floor_036 = bpy.data.objects.new('FLoor.036', me_plane)
ob_floor_037 = bpy.data.objects.new('FLoor.037', me_plane)
ob_wall_005 = bpy.data.objects.new('Wall.005', me_cube)
ob_wall_006 = bpy.data.objects.new('Wall.006', me_cube)
ob_wall_window_006 = bpy.data.objects.new('Wall Window.006', me_cube_001)
ob_wall_window_007 = bpy.data.objects.new('Wall Window.007', me_cube_001)
ob_wall_window_008 = bpy.data.objects.new('Wall Window.008', me_cube_001)
ob_wall_inside_corner_004 = bpy.data.objects.new('Wall Inside Corner.004', me_cube_004)
ob_wall_inside_corner_005 = bpy.data.objects.new('Wall Inside Corner.005', me_cube_004)
ob_wall_007 = bpy.data.objects.new('Wall.007', me_cube)
ob_wall_009 = bpy.data.objects.new('Wall.009', me_cube)
ob_stairs = bpy.data.objects.new('Stairs', me_cube_007)
ob_wall_011 = bpy.data.objects.new('Wall.011', me_cube)
ob_floor_038 = bpy.data.objects.new('FLoor.038', me_plane)
ob_floor_039 = bpy.data.objects.new('FLoor.039', me_plane)
ob_floor_040 = bpy.data.objects.new('FLoor.040', me_plane)
ob_floor_042 = bpy.data.objects.new('FLoor.042', me_plane)
ob_floor_043 = bpy.data.objects.new('FLoor.043', me_plane)
ob_floor_044 = bpy.data.objects.new('FLoor.044', me_plane)
ob_floor_045 = bpy.data.objects.new('FLoor.045', me_plane)
ob_floor_046 = bpy.data.objects.new('FLoor.046', me_plane)
ob_floor_047 = bpy.data.objects.new('FLoor.047', me_plane)
ob_floor_048 = bpy.data.objects.new('FLoor.048', me_plane)
ob_floor_049 = bpy.data.objects.new('FLoor.049', me_plane)
ob_floor_050 = bpy.data.objects.new('FLoor.050', me_plane)
ob_floor_051 = bpy.data.objects.new('FLoor.051', me_plane)
ob_floor_052 = bpy.data.objects.new('FLoor.052', me_plane)
ob_floor_053 = bpy.data.objects.new('FLoor.053', me_plane)
ob_wall_outside_corner_002 = bpy.data.objects.new('Wall Outside Corner.002', me_cube_005)
ob_wall_012 = bpy.data.objects.new('Wall.012', me_cube)
ob_wall_013 = bpy.data.objects.new('Wall.013', me_cube)
ob_wall_014 = bpy.data.objects.new('Wall.014', me_cube)
ob_wall_window_009 = bpy.data.objects.new('Wall Window.009', me_cube_001)
ob_wall_window_010 = bpy.data.objects.new('Wall Window.010', me_cube_001)
ob_wall_window_011 = bpy.data.objects.new('Wall Window.011', me_cube_001)
ob_wall_inside_corner_006 = bpy.data.objects.new('Wall Inside Corner.006', me_cube_004)
ob_wall_inside_corner_007 = bpy.data.objects.new('Wall Inside Corner.007', me_cube_004)
ob_wall_015 = bpy.data.objects.new('Wall.015', me_cube)
ob_wall_016 = bpy.data.objects.new('Wall.016', me_cube)
ob_wall_017 = bpy.data.objects.new('Wall.017', me_cube)
ob_wall_end_001 = bpy.data.objects.new('Wall End.001', me_cube_008)
ob_wall_outside_corner_003 = bpy.data.objects.new('Wall Outside Corner.003', me_cube_005)
ob_wall_double_inside_corner = bpy.data.objects.new('Wall Double Inside Corner', me_cube_009)
ob_wall_end_002 = bpy.data.objects.new('Wall End.002', me_cube_008)
ob_floor_060 = bpy.data.objects.new('FLoor.060', me_plane)
ob_floor_061 = bpy.data.objects.new('FLoor.061', me_plane)
ob_floor_062 = bpy.data.objects.new('FLoor.062', me_plane)
ob_floor_063 = bpy.data.objects.new('FLoor.063', me_plane)
ob_floor_064 = bpy.data.objects.new('FLoor.064', me_plane)
ob_floor_065 = bpy.data.objects.new('FLoor.065', me_plane)
ob_floor_066 = bpy.data.objects.new('FLoor.066', me_plane)
ob_floor_067 = bpy.data.objects.new('FLoor.067', me_plane)
ob_roof = bpy.data.objects.new('Roof', me_plane_001)
ob_roof_001 = bpy.data.objects.new('Roof.001', me_plane_001)
ob_roof_002 = bpy.data.objects.new('Roof.002', me_plane_001)
ob_roof_003 = bpy.data.objects.new('Roof.003', me_plane_001)
ob_roof_004 = bpy.data.objects.new('Roof.004', me_plane_001)
ob_roof_005 = bpy.data.objects.new('Roof.005', me_plane_001)
ob_roof_006 = bpy.data.objects.new('Roof.006', me_plane_001)
ob_roof_007 = bpy.data.objects.new('Roof.007', me_plane_001)
ob_roof_wall = bpy.data.objects.new('Roof Wall', me_cube_011)
ob_roof_wall_001 = bpy.data.objects.new('Roof Wall.001', me_cube_011)
ob_roof_wall_002 = bpy.data.objects.new('Roof Wall.002', me_cube_011)
ob_roof_wall_003 = bpy.data.objects.new('Roof Wall.003', me_cube_011)
ob_half_wall = bpy.data.objects.new('Half Wall', me_cube_012)
ob_half_wall_001 = bpy.data.objects.new('Half Wall.001', me_cube_012)
ob_roof_top = bpy.data.objects.new('Roof Top', me_plane_003)
ob_half_wall_002 = bpy.data.objects.new('Half Wall.002', me_cube_012)
ob_half_wall_003 = bpy.data.objects.new('Half Wall.003', me_cube_012)
ob_roof_top_001 = bpy.data.objects.new('Roof Top.001', me_plane_003)

# ---- transforms, parenting, visibility, modifiers, constraints
ob_wall.location = (0.0, -1.0, 0.0)
ob_wall.lock_rotations_4d = False
ob_wall.empty_display_type = 'ARROWS'
ob_wall.lineart.crease_threshold = 0.0
ob_light.location = (4.076, 1.005, 5.904)
ob_light.rotation_euler = (0.6503, 0.05522, 1.866)
ob_light.lock_rotations_4d = False
ob_light.empty_display_type = 'ARROWS'
ob_light.color = (0.0, 0.0, 0.0, 0.0)
ob_light.lineart.crease_threshold = 0.0
ob_camera.location = (7.359, -6.926, 4.958)
ob_camera.rotation_euler = (1.109, 0.0, 0.8149)
ob_camera.lock_rotations_4d = False
ob_camera.empty_display_type = 'ARROWS'
ob_camera.color = (0.0, 0.0, 0.0, 0.0)
ob_camera.display_type = 'WIRE'
ob_camera.lineart.crease_threshold = 0.0
ob_wall_window.location = (0.0, 1.0, 0.0)
ob_wall_window.lock_rotations_4d = False
ob_wall_window.empty_display_type = 'ARROWS'
ob_wall_window.lineart.crease_threshold = 0.0
ob_wall_door.location = (0.0, 3.0, 0.0)
ob_wall_door.lock_rotations_4d = False
ob_wall_door.empty_display_type = 'ARROWS'
ob_wall_door.lineart.crease_threshold = 0.0
ob_man.location = (0.0, 4.0, -2.235e-08)
ob_man.lineart.crease_threshold = 0.0
ob_floor.location = (1.0, 3.0, 0.0)
ob_floor.lineart.crease_threshold = 0.0
ob_wall_inside_corner.location = (0.0, 5.0, 0.0)
ob_wall_inside_corner.lock_rotations_4d = False
ob_wall_inside_corner.empty_display_type = 'ARROWS'
ob_wall_inside_corner.lineart.crease_threshold = 0.0
ob_wall_001.location = (1.0, 6.0, 0.0)
ob_wall_001.rotation_euler = (0.0, -0.0, -1.571)
ob_wall_001.lock_rotations_4d = False
ob_wall_001.empty_display_type = 'ARROWS'
ob_wall_001.lineart.crease_threshold = 0.0
ob_wall_outside_corner.location = (3.0, 6.0, -5.96e-08)
ob_wall_outside_corner.rotation_euler = (0.0, -0.0, 3.142)
ob_wall_outside_corner.lock_rotations_4d = False
ob_wall_outside_corner.empty_display_type = 'ARROWS'
ob_wall_outside_corner.lineart.crease_threshold = 0.0
ob_floor_001.location = (1.0, 5.0, 0.0)
ob_floor_001.lineart.crease_threshold = 0.0
ob_floor_002.location = (3.0, 5.0, 0.0)
ob_floor_002.lineart.crease_threshold = 0.0
ob_floor_003.location = (3.0, 3.0, 0.0)
ob_floor_003.lineart.crease_threshold = 0.0
ob_floor_004.location = (1.0, 1.0, 2.98e-08)
ob_floor_004.lineart.crease_threshold = 0.0
ob_floor_005.location = (3.0, 1.0, 2.98e-08)
ob_floor_005.lineart.crease_threshold = 0.0
ob_floor_006.location = (5.0, 5.0, 0.0)
ob_floor_006.lineart.crease_threshold = 0.0
ob_floor_007.location = (5.0, 3.0, 0.0)
ob_floor_007.lineart.crease_threshold = 0.0
ob_floor_008.location = (5.0, 1.0, 2.98e-08)
ob_floor_008.lineart.crease_threshold = 0.0
ob_floor_009.location = (5.0, 7.0, 0.0)
ob_floor_009.lineart.crease_threshold = 0.0
ob_stairs_001.location = (6.0, -2.0, 0.0)
ob_stairs_001.rotation_euler = (0.0, -0.0, -1.571)
ob_stairs_001.lock_rotations_4d = False
ob_stairs_001.empty_display_type = 'ARROWS'
ob_stairs_001.lineart.crease_threshold = 0.0
ob_wall_inside_corner_001.location = (1.0, -2.0, 0.0)
ob_wall_inside_corner_001.rotation_euler = (0.0, -0.0, 1.571)
ob_wall_inside_corner_001.lock_rotations_4d = False
ob_wall_inside_corner_001.empty_display_type = 'ARROWS'
ob_wall_inside_corner_001.lineart.crease_threshold = 0.0
ob_floor_010.location = (1.0, -1.0, 2.98e-08)
ob_floor_010.lineart.crease_threshold = 0.0
ob_floor_011.location = (3.0, -1.0, 2.98e-08)
ob_floor_011.lineart.crease_threshold = 0.0
ob_floor_012.location = (5.0, -1.0, 2.98e-08)
ob_floor_012.lineart.crease_threshold = 0.0
ob_wall_window_001.location = (5.0, -2.0, 0.0)
ob_wall_window_001.rotation_euler = (0.0, -0.0, 1.571)
ob_wall_window_001.lock_rotations_4d = False
ob_wall_window_001.empty_display_type = 'ARROWS'
ob_wall_window_001.lineart.crease_threshold = 0.0
ob_wall_002.location = (3.0, -2.0, 0.0)
ob_wall_002.rotation_euler = (0.0, -0.0, 1.571)
ob_wall_002.lock_rotations_4d = False
ob_wall_002.empty_display_type = 'ARROWS'
ob_wall_002.lineart.crease_threshold = 0.0
ob_wall_003.location = (7.0, -2.0, 0.0)
ob_wall_003.rotation_euler = (0.0, -0.0, 1.571)
ob_wall_003.lock_rotations_4d = False
ob_wall_003.empty_display_type = 'ARROWS'
ob_wall_003.lineart.crease_threshold = 0.0
ob_wall_window_002.location = (4.0, 7.0, -1.192e-07)
ob_wall_window_002.lock_rotations_4d = False
ob_wall_window_002.empty_display_type = 'ARROWS'
ob_wall_window_002.lineart.crease_threshold = 0.0
ob_wall_inside_corner_002.location = (4.0, 9.0, -1.192e-07)
ob_wall_inside_corner_002.lock_rotations_4d = False
ob_wall_inside_corner_002.empty_display_type = 'ARROWS'
ob_wall_inside_corner_002.lineart.crease_threshold = 0.0
ob_wall_window_003.location = (5.0, 10.0, -5.96e-08)
ob_wall_window_003.rotation_euler = (0.0, -0.0, -1.571)
ob_wall_window_003.lock_rotations_4d = False
ob_wall_window_003.empty_display_type = 'ARROWS'
ob_wall_window_003.lineart.crease_threshold = 0.0
ob_floor_013.location = (7.0, 5.0, 5.96e-08)
ob_floor_013.lineart.crease_threshold = 0.0
ob_floor_014.location = (7.0, 3.0, 5.96e-08)
ob_floor_014.lineart.crease_threshold = 0.0
ob_floor_015.location = (7.0, 1.0, 8.941e-08)
ob_floor_015.lineart.crease_threshold = 0.0
ob_floor_016.location = (7.0, 7.0, 5.96e-08)
ob_floor_016.lineart.crease_threshold = 0.0
ob_floor_017.location = (7.0, -1.0, 8.941e-08)
ob_floor_017.lineart.crease_threshold = 0.0
ob_floor_018.location = (5.0, 9.0, 0.0)
ob_floor_018.lineart.crease_threshold = 0.0
ob_floor_019.location = (7.0, 9.0, 5.96e-08)
ob_floor_019.lineart.crease_threshold = 0.0
ob_floor_020.location = (9.0, 5.0, 5.96e-08)
ob_floor_020.lineart.crease_threshold = 0.0
ob_floor_021.location = (9.0, 3.0, 5.96e-08)
ob_floor_021.lineart.crease_threshold = 0.0
ob_floor_022.location = (9.0, 1.0, 8.941e-08)
ob_floor_022.lineart.crease_threshold = 0.0
ob_floor_023.location = (9.0, 7.0, 5.96e-08)
ob_floor_023.lineart.crease_threshold = 0.0
ob_floor_024.location = (9.0, -1.0, 8.941e-08)
ob_floor_024.lineart.crease_threshold = 0.0
ob_floor_025.location = (9.0, 9.0, 5.96e-08)
ob_floor_025.lineart.crease_threshold = 0.0
ob_wall_window_004.location = (7.0, 10.0, 0.0)
ob_wall_window_004.rotation_euler = (0.0, -0.0, -1.571)
ob_wall_window_004.lock_rotations_4d = False
ob_wall_window_004.empty_display_type = 'ARROWS'
ob_wall_window_004.lineart.crease_threshold = 0.0
ob_wall_inside_corner_003.location = (9.0, 10.0, -1.192e-07)
ob_wall_inside_corner_003.rotation_euler = (0.0, -0.0, -1.571)
ob_wall_inside_corner_003.lock_rotations_4d = False
ob_wall_inside_corner_003.empty_display_type = 'ARROWS'
ob_wall_inside_corner_003.lineart.crease_threshold = 0.0
ob_wall_window_005.location = (10.0, 9.0, 0.0)
ob_wall_window_005.rotation_euler = (0.0, -0.0, 3.142)
ob_wall_window_005.lock_rotations_4d = False
ob_wall_window_005.empty_display_type = 'ARROWS'
ob_wall_window_005.lineart.crease_threshold = 0.0
ob_wall_outside_corner_001.location = (10.0, 7.0, -5.96e-08)
ob_wall_outside_corner_001.rotation_euler = (0.0, 0.0, 1.571)
ob_wall_outside_corner_001.lock_rotations_4d = False
ob_wall_outside_corner_001.empty_display_type = 'ARROWS'
ob_wall_outside_corner_001.lineart.crease_threshold = 0.0
ob_wall_004.location = (11.0, 6.0, 0.0)
ob_wall_004.rotation_euler = (0.0, -0.0, -1.571)
ob_wall_004.lock_rotations_4d = False
ob_wall_004.empty_display_type = 'ARROWS'
ob_wall_004.lineart.crease_threshold = 0.0
ob_floor_026.location = (11.0, 5.0, -1.49e-08)
ob_floor_026.lineart.crease_threshold = 0.0
ob_floor_027.location = (11.0, 3.0, -1.49e-08)
ob_floor_027.lineart.crease_threshold = 0.0
ob_floor_028.location = (11.0, 1.0, 1.49e-08)
ob_floor_028.lineart.crease_threshold = 0.0
ob_floor_029.location = (11.0, -1.0, 1.49e-08)
ob_floor_029.lineart.crease_threshold = 0.0
ob_floor_030.location = (13.0, 5.0, -1.49e-08)
ob_floor_030.lineart.crease_threshold = 0.0
ob_floor_031.location = (13.0, 3.0, -1.49e-08)
ob_floor_031.lineart.crease_threshold = 0.0
ob_floor_032.location = (13.0, 1.0, 1.49e-08)
ob_floor_032.lineart.crease_threshold = 0.0
ob_floor_033.location = (13.0, -1.0, 1.49e-08)
ob_floor_033.lineart.crease_threshold = 0.0
ob_floor_034.location = (15.0, 5.0, -1.49e-08)
ob_floor_034.lineart.crease_threshold = 0.0
ob_floor_035.location = (15.0, 3.0, -1.49e-08)
ob_floor_035.lineart.crease_threshold = 0.0
ob_floor_036.location = (15.0, 1.0, 1.49e-08)
ob_floor_036.lineart.crease_threshold = 0.0
ob_floor_037.location = (15.0, -1.0, 1.49e-08)
ob_floor_037.lineart.crease_threshold = 0.0
ob_wall_005.location = (16.0, 5.0, 0.0)
ob_wall_005.rotation_euler = (0.0, 0.0, -3.142)
ob_wall_005.lock_rotations_4d = False
ob_wall_005.empty_display_type = 'ARROWS'
ob_wall_005.lineart.crease_threshold = 0.0
ob_wall_006.location = (16.0, 1.0, 0.0)
ob_wall_006.rotation_euler = (0.0, 0.0, -3.142)
ob_wall_006.lock_rotations_4d = False
ob_wall_006.empty_display_type = 'ARROWS'
ob_wall_006.lineart.crease_threshold = 0.0
ob_wall_window_006.location = (16.0, 3.0, 1.192e-07)
ob_wall_window_006.rotation_euler = (0.0, -0.0, 3.142)
ob_wall_window_006.lock_rotations_4d = False
ob_wall_window_006.empty_display_type = 'ARROWS'
ob_wall_window_006.lineart.crease_threshold = 0.0
ob_wall_window_007.location = (13.0, 6.0, 1.192e-07)
ob_wall_window_007.rotation_euler = (0.0, 0.0, 4.712)
ob_wall_window_007.lock_rotations_4d = False
ob_wall_window_007.empty_display_type = 'ARROWS'
ob_wall_window_007.lineart.crease_threshold = 0.0
ob_wall_window_008.location = (15.0, -2.0, 0.0)
ob_wall_window_008.rotation_euler = (0.0, 0.0, 1.571)
ob_wall_window_008.lock_rotations_4d = False
ob_wall_window_008.empty_display_type = 'ARROWS'
ob_wall_window_008.lineart.crease_threshold = 0.0
ob_wall_inside_corner_004.location = (15.0, 6.0, -1.192e-07)
ob_wall_inside_corner_004.rotation_euler = (0.0, -0.0, -1.571)
ob_wall_inside_corner_004.lock_rotations_4d = False
ob_wall_inside_corner_004.empty_display_type = 'ARROWS'
ob_wall_inside_corner_004.lineart.crease_threshold = 0.0
ob_wall_inside_corner_005.location = (16.0, -1.0, -1.192e-07)
ob_wall_inside_corner_005.rotation_euler = (0.0, 0.0, -3.142)
ob_wall_inside_corner_005.lock_rotations_4d = False
ob_wall_inside_corner_005.empty_display_type = 'ARROWS'
ob_wall_inside_corner_005.lineart.crease_threshold = 0.0
ob_wall_007.location = (13.0, -2.0, 0.0)
ob_wall_007.rotation_euler = (0.0, -0.0, 1.571)
ob_wall_007.lock_rotations_4d = False
ob_wall_007.empty_display_type = 'ARROWS'
ob_wall_007.lineart.crease_threshold = 0.0
ob_wall_009.location = (9.0, -2.0, 0.0)
ob_wall_009.rotation_euler = (0.0, -0.0, 1.571)
ob_wall_009.lock_rotations_4d = False
ob_wall_009.empty_display_type = 'ARROWS'
ob_wall_009.lineart.crease_threshold = 0.0
ob_stairs.location = (8.0, -2.0, 1.5)
ob_stairs.rotation_euler = (0.0, -0.0, -1.571)
ob_stairs.lock_rotations_4d = False
ob_stairs.empty_display_type = 'ARROWS'
ob_stairs.lineart.crease_threshold = 0.0
ob_wall_011.location = (9.0, 0.0, 0.0)
ob_wall_011.rotation_euler = (0.0, -0.0, 1.571)
ob_wall_011.lock_rotations_4d = False
ob_wall_011.empty_display_type = 'ARROWS'
ob_wall_011.lineart.crease_threshold = 0.0
ob_floor_038.location = (9.0, 5.0, 3.0)
ob_floor_038.lineart.crease_threshold = 0.0
ob_floor_039.location = (9.0, 3.0, 3.0)
ob_floor_039.lineart.crease_threshold = 0.0
ob_floor_040.location = (9.0, 1.0, 3.0)
ob_floor_040.lineart.crease_threshold = 0.0
ob_floor_042.location = (11.0, 5.0, 3.0)
ob_floor_042.lineart.crease_threshold = 0.0
ob_floor_043.location = (11.0, 3.0, 3.0)
ob_floor_043.lineart.crease_threshold = 0.0
ob_floor_044.location = (11.0, 1.0, 3.0)
ob_floor_044.lineart.crease_threshold = 0.0
ob_floor_045.location = (11.0, -1.0, 3.0)
ob_floor_045.lineart.crease_threshold = 0.0
ob_floor_046.location = (13.0, 5.0, 3.0)
ob_floor_046.lineart.crease_threshold = 0.0
ob_floor_047.location = (13.0, 3.0, 3.0)
ob_floor_047.lineart.crease_threshold = 0.0
ob_floor_048.location = (13.0, 1.0, 3.0)
ob_floor_048.lineart.crease_threshold = 0.0
ob_floor_049.location = (13.0, -1.0, 3.0)
ob_floor_049.lineart.crease_threshold = 0.0
ob_floor_050.location = (15.0, 5.0, 3.0)
ob_floor_050.lineart.crease_threshold = 0.0
ob_floor_051.location = (15.0, 3.0, 3.0)
ob_floor_051.lineart.crease_threshold = 0.0
ob_floor_052.location = (15.0, 1.0, 3.0)
ob_floor_052.lineart.crease_threshold = 0.0
ob_floor_053.location = (15.0, -1.0, 3.0)
ob_floor_053.lineart.crease_threshold = 0.0
ob_wall_outside_corner_002.location = (10.0, 7.0, 3.0)
ob_wall_outside_corner_002.rotation_euler = (0.0, 0.0, 1.571)
ob_wall_outside_corner_002.lock_rotations_4d = False
ob_wall_outside_corner_002.empty_display_type = 'ARROWS'
ob_wall_outside_corner_002.lineart.crease_threshold = 0.0
ob_wall_012.location = (11.0, 6.0, 3.0)
ob_wall_012.rotation_euler = (0.0, -0.0, -1.571)
ob_wall_012.lock_rotations_4d = False
ob_wall_012.empty_display_type = 'ARROWS'
ob_wall_012.lineart.crease_threshold = 0.0
ob_wall_013.location = (16.0, 5.0, 3.0)
ob_wall_013.rotation_euler = (0.0, 0.0, -3.142)
ob_wall_013.lock_rotations_4d = False
ob_wall_013.empty_display_type = 'ARROWS'
ob_wall_013.lineart.crease_threshold = 0.0
ob_wall_014.location = (16.0, 1.0, 3.0)
ob_wall_014.rotation_euler = (0.0, 0.0, -3.142)
ob_wall_014.lock_rotations_4d = False
ob_wall_014.empty_display_type = 'ARROWS'
ob_wall_014.lineart.crease_threshold = 0.0
ob_wall_window_009.location = (16.0, 3.0, 3.0)
ob_wall_window_009.rotation_euler = (0.0, -0.0, 3.142)
ob_wall_window_009.lock_rotations_4d = False
ob_wall_window_009.empty_display_type = 'ARROWS'
ob_wall_window_009.lineart.crease_threshold = 0.0
ob_wall_window_010.location = (13.0, 6.0, 3.0)
ob_wall_window_010.rotation_euler = (0.0, 0.0, 4.712)
ob_wall_window_010.lock_rotations_4d = False
ob_wall_window_010.empty_display_type = 'ARROWS'
ob_wall_window_010.lineart.crease_threshold = 0.0
ob_wall_window_011.location = (15.0, -2.0, 3.0)
ob_wall_window_011.rotation_euler = (0.0, 0.0, 1.571)
ob_wall_window_011.lock_rotations_4d = False
ob_wall_window_011.empty_display_type = 'ARROWS'
ob_wall_window_011.lineart.crease_threshold = 0.0
ob_wall_inside_corner_006.location = (15.0, 6.0, 3.0)
ob_wall_inside_corner_006.rotation_euler = (0.0, -0.0, -1.571)
ob_wall_inside_corner_006.lock_rotations_4d = False
ob_wall_inside_corner_006.empty_display_type = 'ARROWS'
ob_wall_inside_corner_006.lineart.crease_threshold = 0.0
ob_wall_inside_corner_007.location = (16.0, -1.0, 3.0)
ob_wall_inside_corner_007.rotation_euler = (0.0, 0.0, -3.142)
ob_wall_inside_corner_007.lock_rotations_4d = False
ob_wall_inside_corner_007.empty_display_type = 'ARROWS'
ob_wall_inside_corner_007.lineart.crease_threshold = 0.0
ob_wall_015.location = (13.0, -2.0, 3.0)
ob_wall_015.rotation_euler = (0.0, -0.0, 1.571)
ob_wall_015.lock_rotations_4d = False
ob_wall_015.empty_display_type = 'ARROWS'
ob_wall_015.lineart.crease_threshold = 0.0
ob_wall_016.location = (11.0, -2.0, 3.0)
ob_wall_016.rotation_euler = (0.0, -0.0, 1.571)
ob_wall_016.lock_rotations_4d = False
ob_wall_016.empty_display_type = 'ARROWS'
ob_wall_016.lineart.crease_threshold = 0.0
ob_wall_017.location = (9.0, -2.0, 3.0)
ob_wall_017.rotation_euler = (0.0, -0.0, 1.571)
ob_wall_017.lock_rotations_4d = False
ob_wall_017.empty_display_type = 'ARROWS'
ob_wall_017.lineart.crease_threshold = 0.0
ob_wall_end_001.location = (9.0, 0.0, 3.0)
ob_wall_end_001.rotation_euler = (0.0, -0.0, 4.712)
ob_wall_end_001.lock_rotations_4d = False
ob_wall_end_001.empty_display_type = 'ARROWS'
ob_wall_end_001.lineart.crease_threshold = 0.0
ob_wall_outside_corner_003.location = (10.0, -1.0, -5.96e-08)
ob_wall_outside_corner_003.rotation_euler = (0.0, 0.0, 4.712)
ob_wall_outside_corner_003.lock_rotations_4d = False
ob_wall_outside_corner_003.empty_display_type = 'ARROWS'
ob_wall_outside_corner_003.lineart.crease_threshold = 0.0
ob_wall_double_inside_corner.location = (11.0, -2.0, -5.96e-08)
ob_wall_double_inside_corner.rotation_euler = (0.0, -0.0, 1.571)
ob_wall_double_inside_corner.lock_rotations_4d = False
ob_wall_double_inside_corner.empty_display_type = 'ARROWS'
ob_wall_double_inside_corner.lineart.crease_threshold = 0.0
ob_wall_end_002.location = (7.0, 0.0, 0.0)
ob_wall_end_002.rotation_euler = (0.0, -0.0, 7.854)
ob_wall_end_002.lock_rotations_4d = False
ob_wall_end_002.empty_display_type = 'ARROWS'
ob_wall_end_002.lineart.crease_threshold = 0.0
ob_floor_060.location = (13.0, 5.0, 6.0)
ob_floor_060.lineart.crease_threshold = 0.0
ob_floor_061.location = (13.0, 3.0, 6.0)
ob_floor_061.lineart.crease_threshold = 0.0
ob_floor_062.location = (13.0, 1.0, 6.0)
ob_floor_062.lineart.crease_threshold = 0.0
ob_floor_063.location = (13.0, -1.0, 6.0)
ob_floor_063.lineart.crease_threshold = 0.0
ob_floor_064.location = (15.0, 5.0, 6.0)
ob_floor_064.lineart.crease_threshold = 0.0
ob_floor_065.location = (15.0, 3.0, 6.0)
ob_floor_065.lineart.crease_threshold = 0.0
ob_floor_066.location = (15.0, 1.0, 6.0)
ob_floor_066.lineart.crease_threshold = 0.0
ob_floor_067.location = (15.0, -1.0, 6.0)
ob_floor_067.lineart.crease_threshold = 0.0
ob_roof.location = (14.0, 5.0, 6.0)
ob_roof.lineart.crease_threshold = 0.0
ob_roof_001.location = (14.0, 3.0, 8.0)
ob_roof_001.lineart.crease_threshold = 0.0
ob_roof_002.location = (14.0, -1.0, 6.0)
ob_roof_002.rotation_euler = (0.0, -0.0, 3.142)
ob_roof_002.lineart.crease_threshold = 0.0
ob_roof_003.location = (14.0, 1.0, 8.0)
ob_roof_003.rotation_euler = (0.0, -0.0, 3.142)
ob_roof_003.lineart.crease_threshold = 0.0
ob_roof_004.location = (16.0, 5.0, 6.0)
ob_roof_004.lineart.crease_threshold = 0.0
ob_roof_005.location = (16.0, 3.0, 8.0)
ob_roof_005.lineart.crease_threshold = 0.0
ob_roof_006.location = (16.0, -1.0, 6.0)
ob_roof_006.rotation_euler = (0.0, -0.0, 3.142)
ob_roof_006.lineart.crease_threshold = 0.0
ob_roof_007.location = (16.0, 1.0, 8.0)
ob_roof_007.rotation_euler = (0.0, -0.0, 3.142)
ob_roof_007.lineart.crease_threshold = 0.0
ob_roof_wall.location = (16.0, 5.0, 6.0)
ob_roof_wall.rotation_euler = (0.0, -0.0, -2.384e-07)
ob_roof_wall.lock_rotations_4d = False
ob_roof_wall.empty_display_type = 'ARROWS'
ob_roof_wall.lineart.crease_threshold = 0.0
ob_roof_wall_001.location = (16.0, 3.0, 8.0)
ob_roof_wall_001.rotation_euler = (0.0, -0.0, -2.384e-07)
ob_roof_wall_001.lock_rotations_4d = False
ob_roof_wall_001.empty_display_type = 'ARROWS'
ob_roof_wall_001.lineart.crease_threshold = 0.0
ob_roof_wall_002.location = (16.0, 1.0, 8.0)
ob_roof_wall_002.rotation_euler = (0.0, -0.0, 3.142)
ob_roof_wall_002.lock_rotations_4d = False
ob_roof_wall_002.empty_display_type = 'ARROWS'
ob_roof_wall_002.lineart.crease_threshold = 0.0
ob_roof_wall_003.location = (16.0, -1.0, 6.0)
ob_roof_wall_003.rotation_euler = (0.0, -0.0, 3.142)
ob_roof_wall_003.lock_rotations_4d = False
ob_roof_wall_003.empty_display_type = 'ARROWS'
ob_roof_wall_003.lineart.crease_threshold = 0.0
ob_half_wall.location = (16.0, 5.0, 6.0)
ob_half_wall.rotation_euler = (0.0, 0.0, -3.142)
ob_half_wall.lock_rotations_4d = False
ob_half_wall.empty_display_type = 'ARROWS'
ob_half_wall.lineart.crease_threshold = 0.0
ob_half_wall_001.location = (16.0, 1.0, 6.0)
ob_half_wall_001.rotation_euler = (0.0, 0.0, -3.142)
ob_half_wall_001.lock_rotations_4d = False
ob_half_wall_001.empty_display_type = 'ARROWS'
ob_half_wall_001.lineart.crease_threshold = 0.0
ob_roof_top.location = (16.0, 2.0, 9.0)
ob_roof_top.lineart.crease_threshold = 0.0
ob_half_wall_002.location = (16.0, 3.0, 6.0)
ob_half_wall_002.rotation_euler = (0.0, 0.0, -3.142)
ob_half_wall_002.lock_rotations_4d = False
ob_half_wall_002.empty_display_type = 'ARROWS'
ob_half_wall_002.lineart.crease_threshold = 0.0
ob_half_wall_003.location = (16.0, 3.0, 8.0)
ob_half_wall_003.rotation_euler = (0.0, 0.0, -3.142)
ob_half_wall_003.lock_rotations_4d = False
ob_half_wall_003.empty_display_type = 'ARROWS'
ob_half_wall_003.lineart.crease_threshold = 0.0
ob_roof_top_001.location = (14.0, 2.0, 9.0)
ob_roof_top_001.lineart.crease_threshold = 0.0

# ---- collection membership
col_collection.objects.link(ob_wall)
col_collection.objects.link(ob_light)
col_collection.objects.link(ob_camera)
col_collection.objects.link(ob_wall_window)
col_collection.objects.link(ob_wall_door)
col_collection.objects.link(ob_man)
col_collection.objects.link(ob_floor)
col_collection.objects.link(ob_wall_inside_corner)
col_collection.objects.link(ob_wall_001)
col_collection.objects.link(ob_wall_outside_corner)
col_collection.objects.link(ob_floor_001)
col_collection.objects.link(ob_floor_002)
col_collection.objects.link(ob_floor_003)
col_collection.objects.link(ob_floor_004)
col_collection.objects.link(ob_floor_005)
col_collection.objects.link(ob_floor_006)
col_collection.objects.link(ob_floor_007)
col_collection.objects.link(ob_floor_008)
col_collection.objects.link(ob_floor_009)
col_collection.objects.link(ob_stairs_001)
col_collection.objects.link(ob_wall_inside_corner_001)
col_collection.objects.link(ob_floor_010)
col_collection.objects.link(ob_floor_011)
col_collection.objects.link(ob_floor_012)
col_collection.objects.link(ob_wall_window_001)
col_collection.objects.link(ob_wall_002)
col_collection.objects.link(ob_wall_003)
col_collection.objects.link(ob_wall_window_002)
col_collection.objects.link(ob_wall_inside_corner_002)
col_collection.objects.link(ob_wall_window_003)
col_collection.objects.link(ob_floor_013)
col_collection.objects.link(ob_floor_014)
col_collection.objects.link(ob_floor_015)
col_collection.objects.link(ob_floor_016)
col_collection.objects.link(ob_floor_017)
col_collection.objects.link(ob_floor_018)
col_collection.objects.link(ob_floor_019)
col_collection.objects.link(ob_floor_020)
col_collection.objects.link(ob_floor_021)
col_collection.objects.link(ob_floor_022)
col_collection.objects.link(ob_floor_023)
col_collection.objects.link(ob_floor_024)
col_collection.objects.link(ob_floor_025)
col_collection.objects.link(ob_wall_window_004)
col_collection.objects.link(ob_wall_inside_corner_003)
col_collection.objects.link(ob_wall_window_005)
col_collection.objects.link(ob_wall_outside_corner_001)
col_collection.objects.link(ob_wall_004)
col_collection.objects.link(ob_floor_026)
col_collection.objects.link(ob_floor_027)
col_collection.objects.link(ob_floor_028)
col_collection.objects.link(ob_floor_029)
col_collection.objects.link(ob_floor_030)
col_collection.objects.link(ob_floor_031)
col_collection.objects.link(ob_floor_032)
col_collection.objects.link(ob_floor_033)
col_collection.objects.link(ob_floor_034)
col_collection.objects.link(ob_floor_035)
col_collection.objects.link(ob_floor_036)
col_collection.objects.link(ob_floor_037)
col_collection.objects.link(ob_wall_005)
col_collection.objects.link(ob_wall_006)
col_collection.objects.link(ob_wall_window_006)
col_collection.objects.link(ob_wall_window_007)
col_collection.objects.link(ob_wall_window_008)
col_collection.objects.link(ob_wall_inside_corner_004)
col_collection.objects.link(ob_wall_inside_corner_005)
col_collection.objects.link(ob_wall_007)
col_collection.objects.link(ob_wall_009)
col_collection.objects.link(ob_stairs)
col_collection.objects.link(ob_wall_011)
col_collection.objects.link(ob_floor_038)
col_collection.objects.link(ob_floor_039)
col_collection.objects.link(ob_floor_040)
col_collection.objects.link(ob_floor_042)
col_collection.objects.link(ob_floor_043)
col_collection.objects.link(ob_floor_044)
col_collection.objects.link(ob_floor_045)
col_collection.objects.link(ob_floor_046)
col_collection.objects.link(ob_floor_047)
col_collection.objects.link(ob_floor_048)
col_collection.objects.link(ob_floor_049)
col_collection.objects.link(ob_floor_050)
col_collection.objects.link(ob_floor_051)
col_collection.objects.link(ob_floor_052)
col_collection.objects.link(ob_floor_053)
col_collection.objects.link(ob_wall_outside_corner_002)
col_collection.objects.link(ob_wall_012)
col_collection.objects.link(ob_wall_013)
col_collection.objects.link(ob_wall_014)
col_collection.objects.link(ob_wall_window_009)
col_collection.objects.link(ob_wall_window_010)
col_collection.objects.link(ob_wall_window_011)
col_collection.objects.link(ob_wall_inside_corner_006)
col_collection.objects.link(ob_wall_inside_corner_007)
col_collection.objects.link(ob_wall_015)
col_collection.objects.link(ob_wall_016)
col_collection.objects.link(ob_wall_017)
col_collection.objects.link(ob_wall_end_001)
col_collection.objects.link(ob_wall_outside_corner_003)
col_collection.objects.link(ob_wall_double_inside_corner)
col_collection.objects.link(ob_wall_end_002)
col_collection.objects.link(ob_floor_060)
col_collection.objects.link(ob_floor_061)
col_collection.objects.link(ob_floor_062)
col_collection.objects.link(ob_floor_063)
col_collection.objects.link(ob_floor_064)
col_collection.objects.link(ob_floor_065)
col_collection.objects.link(ob_floor_066)
col_collection.objects.link(ob_floor_067)
col_collection.objects.link(ob_roof)
col_collection.objects.link(ob_roof_001)
col_collection.objects.link(ob_roof_002)
col_collection.objects.link(ob_roof_003)
col_collection.objects.link(ob_roof_004)
col_collection.objects.link(ob_roof_005)
col_collection.objects.link(ob_roof_006)
col_collection.objects.link(ob_roof_007)
col_collection.objects.link(ob_roof_wall)
col_collection.objects.link(ob_roof_wall_001)
col_collection.objects.link(ob_roof_wall_002)
col_collection.objects.link(ob_roof_wall_003)
col_collection.objects.link(ob_half_wall)
col_collection.objects.link(ob_half_wall_001)
col_collection.objects.link(ob_roof_top)
col_collection.objects.link(ob_half_wall_002)
col_collection.objects.link(ob_half_wall_003)
col_collection.objects.link(ob_roof_top_001)

# ---- scene / render settings (as saved in the file)
scene.camera = ob_camera
scene.frame_start = 1; scene.frame_end = 250; scene.frame_set(1)
scene.render.engine = 'BLENDER_EEVEE_NEXT'
scene.cycles.use_denoising = False
scene.cycles.samples = 128
scene.cycles.sampling_pattern = 'TABULATED_SOBOL'
scene.cycles.use_adaptive_sampling = False
scene.cycles.use_light_tree = False
scene.view_settings.view_transform = 'Filmic'
bpy.context.view_layer.update()

